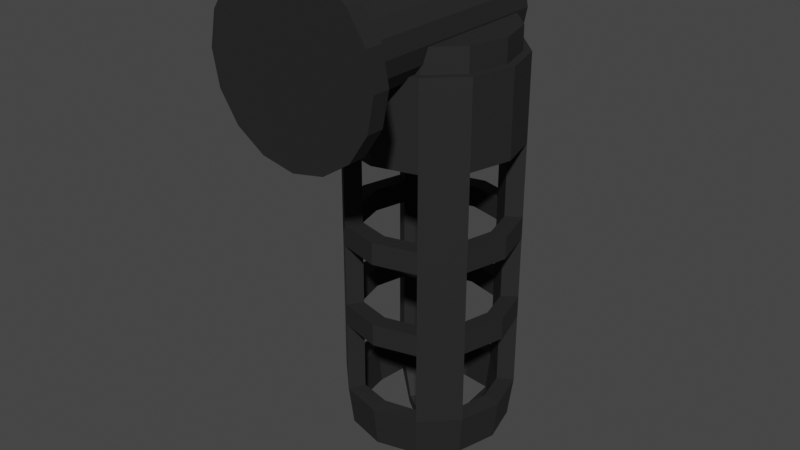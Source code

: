 # Source: GardenShedLightFixture.blend  (saved by Blender 2.92.15; exported with 4.5.12 LTS)
import bpy
from mathutils import Matrix  # noqa: F401  (used for matrix-valued properties, if any)

bpy.ops.wm.read_factory_settings(use_empty=True)
scene = bpy.context.scene
scene.name = 'Scene'

# ---- collections
col_collection = bpy.data.collections.new('Collection'); scene.collection.children.link(col_collection)

# ---- materials (node trees are filled in below, after node groups)
mat_material_001 = bpy.data.materials.new('Material.001')
mat_material_001.use_transparent_shadow = False

# ---- material node trees
mat_material_001.use_nodes = True; mat_material_001.node_tree.nodes.clear()
_N = mat_material_001.node_tree.nodes; _L = mat_material_001.node_tree.links
n0 = _N.new('ShaderNodeBsdfPrincipled'); n0.name = 'Principled BSDF'; n0.location = (10, 300)
n0.distribution = 'GGX'
n0.subsurface_method = 'BURLEY'
n0.inputs[0].default_value = (0.01204, 0.01204, 0.01204, 1.0)
n0.inputs[2].default_value = 0.7857
n0.inputs[3].default_value = 1.45
n0.inputs[27].default_value = (0.0, 0.0, 0.0, 1.0)
n0.inputs[28].default_value = 1.0
n1 = _N.new('ShaderNodeOutputMaterial'); n1.name = 'Material Output'; n1.location = (300, 300)
_L.new(n0.outputs[0], n1.inputs[0])
n1.is_active_output = True

# ---- world
world_world = bpy.data.worlds.new('World'); scene.world = world_world
world_world.use_nodes = True; world_world.node_tree.nodes.clear()
_N = world_world.node_tree.nodes; _L = world_world.node_tree.links
n0 = _N.new('ShaderNodeOutputWorld'); n0.name = 'World Output'; n0.location = (300, 300)
n1 = _N.new('ShaderNodeBackground'); n1.name = 'Background'; n1.location = (10, 300)
n1.inputs[0].default_value = (0.05088, 0.05088, 0.05088, 1.0)
_L.new(n1.outputs[0], n0.inputs[0])
n0.is_active_output = True
world_world.color = (0.05088, 0.05088, 0.05088)
world_world.use_sun_shadow = False
world_world.sun_shadow_jitter_overblur = 0.0

# ---- meshes
me_circle_001 = bpy.data.meshes.new('Circle.001')
me_circle_001.from_pydata([(3.91e-09, 0.02549, 0.0), (-0.009754, 0.02355, 0.0), (-0.01802, 0.01802, 0.0), (-0.02355, 0.009754, 0.0), (-0.02549, -2.558e-09, 0.0), (-0.02355, -0.009754, 0.0), (-0.01802, -0.01802, 0.0), (-0.009754, -0.02355, 0.0), (-2.709e-09, -0.02549, 0.0), (0.009754, -0.02355, 0.0), (0.01802, -0.01802, 0.0), (0.02355, -0.009754, 0.0), (0.02549, -1.638e-09, 0.0), (0.02355, 0.009754, 0.0), (0.01802, 0.01802, 0.0), (0.009754, 0.02355, 0.0), (0.0, 0.05, -0.01), (-0.01913, 0.04619, -0.01), (-0.03536, 0.03536, -0.01), (-0.04619, 0.01913, -0.01), (-0.05, -2.186e-09, -0.01), (-0.04619, -0.01913, -0.01), (-0.03536, -0.03536, -0.01), (-0.01913, -0.04619, -0.01), (-7.55e-09, -0.05, -0.01), (0.01913, -0.04619, -0.01), (0.03536, -0.03536, -0.01), (0.04619, -0.01913, -0.01), (0.05, 5.962e-10, -0.01), (0.04619, 0.01913, -0.01), (0.03536, 0.03536, -0.01), (0.01913, 0.04619, -0.01), (-0.01913, 0.04619, 0.0), (0.0, 0.05, 0.0), (-0.03536, 0.03536, 0.0), (-0.04619, 0.01913, 0.0), (-0.05, -2.186e-09, 0.0), (-0.04619, -0.01913, 0.0), (-0.03536, -0.03536, 0.0), (-0.01913, -0.04619, 0.0), (-7.55e-09, -0.05, 0.0), (0.01913, -0.04619, 0.0), (0.03536, -0.03536, 0.0), (0.04619, -0.01913, 0.0), (0.05, 5.962e-10, 0.0), (0.04619, 0.01913, 0.0), (0.03536, 0.03536, 0.0), (0.01913, 0.04619, 0.0), (-0.009754, 0.02355, 0.1402), (3.91e-09, 0.02549, 0.1402), (-0.01802, 0.01802, 0.1402), (-0.02355, 0.009754, 0.1402), (-0.02549, -2.558e-09, 0.1402), (-0.02355, -0.009754, 0.1402), (-0.01802, -0.01802, 0.1402), (-0.009754, -0.02355, 0.1402), (-2.709e-09, -0.02549, 0.1402), (0.009754, -0.02355, 0.1402), (0.01802, -0.01802, 0.1402), (0.02355, -0.009754, 0.1402), (0.02549, -1.638e-09, 0.1402), (0.02355, 0.009754, 0.1402), (0.01802, 0.01802, 0.1402), (0.009754, 0.02355, 0.1402), (0.02352, 0.2387, 0.1348), (-4.604e-11, 0.2387, 0.1411), (0.0, 0.2148, 0.1441), (5.72e-10, 0.01478, 0.1394), (0.025, 0.2148, 0.1374), (0.02268, 0.01478, 0.1334), (0.0433, 0.2148, 0.1191), (0.03929, 0.01478, 0.1168), (0.05, 0.2148, 0.09407), (0.04537, 0.01478, 0.09407), (0.0433, 0.2148, 0.06907), (0.03929, 0.01478, 0.07139), (0.025, 0.2148, 0.05077), (0.02268, 0.01478, 0.05478), (7.55e-09, 0.2148, 0.04407), (6.906e-09, 0.01478, 0.0487), (-0.025, 0.2148, 0.05077), (-0.02268, 0.01478, 0.05478), (-0.0433, 0.2148, 0.06907), (-0.03929, 0.01478, 0.07139), (-0.05, 0.2148, 0.09407), (-0.04537, 0.01478, 0.09407), (-0.0433, 0.2148, 0.1191), (-0.03929, 0.01478, 0.1168), (-0.025, 0.2148, 0.1374), (-0.02268, 0.01478, 0.1334), (0.04073, 0.2387, 0.1176), (0.04703, 0.2387, 0.09407), (0.04073, 0.2387, 0.07055), (0.02352, 0.2387, 0.05334), (7.056e-09, 0.2387, 0.04703), (-0.02352, 0.2387, 0.05334), (-0.04073, 0.2387, 0.07055), (-0.04703, 0.2387, 0.09407), (-0.04073, 0.2387, 0.1176), (-0.02352, 0.2387, 0.1348), (-0.01541, 0.2565, 0.1189), (-0.0263, 0.2565, 0.108), (-0.0263, 0.2565, 0.07823), (-0.01541, 0.2565, 0.06733), (0.01437, 0.2565, 0.06733), (0.02527, 0.2565, 0.07823), (0.02527, 0.2565, 0.108), (0.01437, 0.2565, 0.1189), (-0.004874, 0.2639, 0.1007), (-0.0005184, 0.2639, 0.1018), (-0.008062, 0.2639, 0.09747), (-0.00923, 0.2639, 0.09311), (-0.008062, 0.2639, 0.08876), (-0.004874, 0.2639, 0.08557), (-0.0005184, 0.2639, 0.0844), (0.003837, 0.2639, 0.08557), (0.007026, 0.2639, 0.08876), (0.008193, 0.2639, 0.09311), (0.007026, 0.2639, 0.09747), (0.003837, 0.2639, 0.1007), (0.025, 0.01478, 0.1374), (0.0, 0.01478, 0.1441), (0.0433, 0.01478, 0.1191), (0.05, 0.01478, 0.09407), (0.0433, 0.01478, 0.06907), (0.025, 0.01478, 0.05077), (7.55e-09, 0.01478, 0.04407), (-0.025, 0.01478, 0.05077), (-0.0433, 0.01478, 0.06907), (-0.05, 0.01478, 0.09407), (-0.0433, 0.01478, 0.1191), (-0.025, 0.01478, 0.1374), (0.01997, 0.0009848, 0.1287), (1.493e-09, 0.0009848, 0.134), (0.03459, 0.0009848, 0.114), (0.03994, 0.0009848, 0.09407), (0.03459, 0.0009848, 0.0741), (0.01997, 0.0009848, 0.05948), (5.985e-09, 0.0009848, 0.05413), (-0.01997, 0.0009848, 0.05948), (-0.03459, 0.0009848, 0.0741), (-0.03994, 0.0009848, 0.09407), (-0.03459, 0.0009848, 0.114), (-0.01997, 0.0009848, 0.1287), (0.02268, 0.0009848, 0.1334), (5.72e-10, 0.0009848, 0.1394), (0.03929, 0.0009848, 0.1168), (0.04537, 0.0009848, 0.09407), (0.03929, 0.0009848, 0.07139), (0.02268, 0.0009848, 0.05478), (6.906e-09, 0.0009848, 0.0487), (-0.02268, 0.0009848, 0.05478), (-0.03929, 0.0009848, 0.07139), (-0.04537, 0.0009848, 0.09407), (-0.03929, 0.0009848, 0.1168), (-0.02268, 0.0009848, 0.1334), (0.0, 0.06478, 0.1441), (0.025, 0.06478, 0.1374), (0.0433, 0.06478, 0.1191), (0.05, 0.06478, 0.09407), (0.0433, 0.06478, 0.06907), (0.025, 0.06478, 0.05077), (7.55e-09, 0.06478, 0.04407), (-0.025, 0.06478, 0.05077), (-0.0433, 0.06478, 0.06907), (-0.05, 0.06478, 0.09407), (-0.0433, 0.06478, 0.1191), (-0.025, 0.06478, 0.1374), (0.0, 0.1583, 0.1441), (0.0, 0.1713, 0.1441), (0.0, 0.1083, 0.1441), (0.0, 0.1213, 0.1441), (0.025, 0.1213, 0.1374), (0.025, 0.1083, 0.1374), (0.025, 0.1713, 0.1374), (0.025, 0.1583, 0.1374), (0.0433, 0.1213, 0.1191), (0.0433, 0.1083, 0.1191), (0.0433, 0.1713, 0.1191), (0.0433, 0.1583, 0.1191), (0.05, 0.1213, 0.09407), (0.05, 0.1083, 0.09407), (0.05, 0.1713, 0.09407), (0.05, 0.1583, 0.09407), (0.0433, 0.1213, 0.06907), (0.0433, 0.1083, 0.06907), (0.0433, 0.1713, 0.06907), (0.0433, 0.1583, 0.06907), (0.025, 0.1213, 0.05077), (0.025, 0.1083, 0.05077), (0.025, 0.1713, 0.05077), (0.025, 0.1583, 0.05077), (7.55e-09, 0.1213, 0.04407), (7.55e-09, 0.1083, 0.04407), (7.55e-09, 0.1713, 0.04407), (7.55e-09, 0.1583, 0.04407), (-0.025, 0.1213, 0.05077), (-0.025, 0.1083, 0.05077), (-0.025, 0.1713, 0.05077), (-0.025, 0.1583, 0.05077), (-0.0433, 0.1213, 0.06907), (-0.0433, 0.1083, 0.06907), (-0.0433, 0.1713, 0.06907), (-0.0433, 0.1583, 0.06907), (-0.05, 0.1213, 0.09407), (-0.05, 0.1083, 0.09407), (-0.05, 0.1713, 0.09407), (-0.05, 0.1583, 0.09407), (-0.0433, 0.1213, 0.1191), (-0.0433, 0.1083, 0.1191), (-0.0433, 0.1713, 0.1191), (-0.0433, 0.1583, 0.1191), (-0.025, 0.1213, 0.1374), (-0.025, 0.1083, 0.1374), (-0.025, 0.1713, 0.1374), (-0.025, 0.1583, 0.1374), (3.91e-09, 0.01892, -0.007537), (-0.00724, 0.01748, -0.007537), (-0.01338, 0.01338, -0.007537), (-0.01748, 0.00724, -0.007537), (-0.01892, -2.558e-09, -0.007537), (-0.01748, -0.00724, -0.007537), (-0.01338, -0.01338, -0.007537), (-0.00724, -0.01748, -0.007537), (-2.709e-09, -0.01892, -0.007537), (0.00724, -0.01748, -0.007537), (0.01338, -0.01338, -0.007537), (0.01748, -0.00724, -0.007537), (0.01892, -1.638e-09, -0.007537), (0.01748, 0.00724, -0.007537), (0.01338, 0.01338, -0.007537), (0.00724, 0.01748, -0.007537), (0.0, 0.04254, -0.003343), (-0.01628, 0.0393, -0.003343), (-0.03008, 0.03008, -0.003343), (-0.0393, 0.01628, -0.003343), (-0.04254, -2.186e-09, -0.003343), (-0.0393, -0.01628, -0.003343), (-0.03008, -0.03008, -0.003343), (-0.01628, -0.0393, -0.003343), (-7.55e-09, -0.04254, -0.003343), (0.01628, -0.0393, -0.003343), (0.03008, -0.03008, -0.003343), (0.0393, -0.01628, -0.003343), (0.04254, 5.962e-10, -0.003343), (0.0393, 0.01628, -0.003343), (0.03008, 0.03008, -0.003343), (0.01628, 0.0393, -0.003343), (-0.01628, 0.0393, -0.006657), (0.0, 0.04254, -0.006657), (-0.03008, 0.03008, -0.006657), (-0.0393, 0.01628, -0.006657), (-0.04254, -2.186e-09, -0.006657), (-0.0393, -0.01628, -0.006657), (-0.03008, -0.03008, -0.006657), (-0.01628, -0.0393, -0.006657), (-7.55e-09, -0.04254, -0.006657), (0.01628, -0.0393, -0.006657), (0.03008, -0.03008, -0.006657), (0.0393, -0.01628, -0.006657), (0.04254, 5.962e-10, -0.006657), (0.0393, 0.01628, -0.006657), (0.03008, 0.03008, -0.006657), (0.01628, 0.0393, -0.006657), (-0.006899, 0.01666, 0.1335), (3.91e-09, 0.01803, 0.1335), (-0.01275, 0.01275, 0.1335), (-0.01666, 0.006899, 0.1335), (-0.01803, -2.558e-09, 0.1335), (-0.01666, -0.006899, 0.1335), (-0.01275, -0.01275, 0.1335), (-0.006899, -0.01666, 0.1335), (-2.709e-09, -0.01803, 0.1335), (0.006899, -0.01666, 0.1335), (0.01275, -0.01275, 0.1335), (0.01666, -0.006899, 0.1335), (0.01803, -1.638e-09, 0.1335), (0.01666, 0.006899, 0.1335), (0.01275, 0.01275, 0.1335), (0.006899, 0.01666, 0.1335), (0.01827, 0.2355, 0.1269), (-4.604e-11, 0.2375, 0.1312), (0.0, 0.2136, 0.1341), (5.72e-10, 0.02249, 0.1331), (0.01926, 0.214, 0.1292), (0.01949, 0.02249, 0.1278), (0.03516, 0.214, 0.1133), (0.03377, 0.02249, 0.1136), (0.04008, 0.2136, 0.09407), (0.03899, 0.02249, 0.09407), (0.03516, 0.214, 0.07481), (0.03377, 0.02249, 0.07457), (0.01926, 0.214, 0.05891), (0.01949, 0.02249, 0.0603), (7.55e-09, 0.2136, 0.05399), (6.906e-09, 0.02249, 0.05508), (-0.01926, 0.214, 0.05891), (-0.01949, 0.02249, 0.0603), (-0.03516, 0.214, 0.07481), (-0.03377, 0.02249, 0.07457), (-0.04008, 0.2136, 0.09407), (-0.03899, 0.02249, 0.09407), (-0.03516, 0.214, 0.1133), (-0.03377, 0.02249, 0.1136), (-0.01926, 0.214, 0.1292), (-0.01949, 0.02249, 0.1278), (0.03285, 0.2355, 0.1123), (0.03711, 0.2375, 0.09407), (0.0328, 0.2357, 0.07583), (0.01823, 0.2356, 0.06123), (7.056e-09, 0.2375, 0.05696), (-0.01822, 0.2357, 0.06125), (-0.0328, 0.2357, 0.07585), (-0.03711, 0.2375, 0.09407), (-0.03285, 0.2355, 0.1123), (-0.01826, 0.2356, 0.1269), (-0.01134, 0.2483, 0.1148), (-0.02226, 0.2483, 0.104), (-0.0221, 0.2484, 0.08242), (-0.01122, 0.2484, 0.07152), (0.01027, 0.2483, 0.07143), (0.02113, 0.2484, 0.08236), (0.02129, 0.2482, 0.104), (0.01038, 0.2482, 0.1149), (-0.00387, 0.254, 0.09965), (-0.0005184, 0.2539, 0.1018), (-0.007059, 0.254, 0.09646), (-0.00923, 0.2539, 0.09311), (-0.007059, 0.254, 0.08976), (-0.00387, 0.254, 0.08657), (-0.0005184, 0.2539, 0.0844), (0.002833, 0.254, 0.08657), (0.006022, 0.254, 0.08976), (0.008193, 0.2539, 0.09311), (0.006022, 0.254, 0.09646), (0.002833, 0.254, 0.09965), (0.02121, 0.02132, 0.1308), (0.0, 0.02132, 0.1365), (0.03674, 0.02132, 0.1153), (0.04243, 0.02132, 0.09407), (0.03674, 0.02132, 0.07285), (0.02121, 0.02132, 0.05732), (7.55e-09, 0.02132, 0.05164), (-0.02121, 0.02132, 0.05732), (-0.03674, 0.02132, 0.07285), (-0.04243, 0.02132, 0.09407), (-0.03674, 0.02132, 0.1153), (-0.02121, 0.02132, 0.1308), (0.01997, 0.01098, 0.1287), (1.493e-09, 0.01098, 0.134), (0.03459, 0.01098, 0.114), (0.03994, 0.01098, 0.09407), (0.03459, 0.01098, 0.0741), (0.01997, 0.01098, 0.05948), (5.985e-09, 0.01098, 0.05413), (-0.01997, 0.01098, 0.05948), (-0.03459, 0.01098, 0.0741), (-0.03994, 0.01098, 0.09407), (-0.03459, 0.01098, 0.114), (-0.01997, 0.01098, 0.1287), (0.0189, 0.007517, 0.1268), (5.72e-10, 0.007517, 0.1319), (0.03273, 0.007517, 0.113), (0.03779, 0.007517, 0.09407), (0.03273, 0.007517, 0.07517), (0.0189, 0.007517, 0.06134), (6.906e-09, 0.007517, 0.05627), (-0.0189, 0.007517, 0.06134), (-0.03273, 0.007517, 0.07517), (-0.03779, 0.007517, 0.09407), (-0.03273, 0.007517, 0.113), (-0.0189, 0.007517, 0.1268), (0.0, 0.06478, 0.1341), (0.01925, 0.06478, 0.1292), (0.03512, 0.06478, 0.1133), (0.04, 0.06478, 0.09407), (0.03512, 0.06478, 0.07482), (0.01925, 0.06478, 0.05895), (7.55e-09, 0.06478, 0.05407), (-0.01925, 0.06478, 0.05895), (-0.03512, 0.06478, 0.07482), (-0.04, 0.06478, 0.09407), (-0.03512, 0.06478, 0.1133), (-0.01925, 0.06478, 0.1292), (0.0, 0.1583, 0.1341), (0.0, 0.1713, 0.1341), (0.0, 0.1083, 0.1341), (0.0, 0.1213, 0.1341), (0.01925, 0.1213, 0.1292), (0.01925, 0.1083, 0.1292), (0.01925, 0.1713, 0.1292), (0.01925, 0.1583, 0.1292), (0.03512, 0.1213, 0.1133), (0.03512, 0.1083, 0.1133), (0.03512, 0.1713, 0.1133), (0.03512, 0.1583, 0.1133), (0.04, 0.1213, 0.09407), (0.04, 0.1083, 0.09407), (0.04, 0.1713, 0.09407), (0.04, 0.1583, 0.09407), (0.03512, 0.1213, 0.07482), (0.03512, 0.1083, 0.07482), (0.03512, 0.1713, 0.07482), (0.03512, 0.1583, 0.07482), (0.01925, 0.1213, 0.05895), (0.01925, 0.1083, 0.05895), (0.01925, 0.1713, 0.05895), (0.01925, 0.1583, 0.05895), (7.55e-09, 0.1213, 0.05407), (7.55e-09, 0.1083, 0.05407), (7.55e-09, 0.1713, 0.05407), (7.55e-09, 0.1583, 0.05407), (-0.01925, 0.1213, 0.05895), (-0.01925, 0.1083, 0.05895), (-0.01925, 0.1713, 0.05895), (-0.01925, 0.1583, 0.05895), (-0.03512, 0.1213, 0.07482), (-0.03512, 0.1083, 0.07482), (-0.03512, 0.1713, 0.07482), (-0.03512, 0.1583, 0.07482), (-0.04, 0.1213, 0.09407), (-0.04, 0.1083, 0.09407), (-0.04, 0.1713, 0.09407), (-0.04, 0.1583, 0.09407), (-0.03512, 0.1213, 0.1133), (-0.03512, 0.1083, 0.1133), (-0.03512, 0.1713, 0.1133), (-0.03512, 0.1583, 0.1133), (-0.01925, 0.1213, 0.1292), (-0.01925, 0.1083, 0.1292), (-0.01925, 0.1713, 0.1292), (-0.01925, 0.1583, 0.1292)], [], [(4, 5, 53, 52), (16, 31, 30, 29, 28, 27, 26, 25, 24, 23, 22, 21, 20, 19, 18, 17), (32, 33, 16, 17), (34, 32, 17, 18), (35, 34, 18, 19), (36, 35, 19, 20), (37, 36, 20, 21), (38, 37, 21, 22), (39, 38, 22, 23), (40, 39, 23, 24), (41, 40, 24, 25), (42, 41, 25, 26), (43, 42, 26, 27), (44, 43, 27, 28), (45, 44, 28, 29), (46, 45, 29, 30), (47, 46, 30, 31), (33, 47, 31, 16), (1, 0, 33, 32), (2, 1, 32, 34), (3, 2, 34, 35), (4, 3, 35, 36), (5, 4, 36, 37), (6, 5, 37, 38), (7, 6, 38, 39), (8, 7, 39, 40), (9, 8, 40, 41), (10, 9, 41, 42), (11, 10, 42, 43), (12, 11, 43, 44), (13, 12, 44, 45), (14, 13, 45, 46), (15, 14, 46, 47), (0, 15, 47, 33), (49, 48, 50, 51, 52, 53, 54, 55, 56, 57, 58, 59, 60, 61, 62, 63), (12, 13, 61, 60), (5, 6, 54, 53), (13, 14, 62, 61), (6, 7, 55, 54), (14, 15, 63, 62), (7, 8, 56, 55), (0, 1, 48, 49), (15, 0, 49, 63), (8, 9, 57, 56), (1, 2, 50, 48), (9, 10, 58, 57), (2, 3, 51, 50), (10, 11, 59, 58), (3, 4, 52, 51), (11, 12, 60, 59), (92, 93, 104, 105), (80, 82, 96, 95), (156, 121, 120, 157), (84, 86, 98, 97), (157, 120, 122, 158), (98, 99, 100, 101), (70, 72, 91, 90), (158, 122, 123, 159), (74, 76, 93, 92), (159, 123, 124, 160), (88, 66, 65, 99), (160, 124, 125, 161), (95, 96, 102, 103), (78, 80, 95, 94), (161, 125, 126, 162), (82, 84, 97, 96), (162, 126, 127, 163), (86, 88, 99, 98), (163, 127, 128, 164), (68, 70, 90, 64), (164, 128, 129, 165), (107, 106, 118, 119), (72, 74, 92, 91), (165, 129, 130, 166), (75, 73, 147, 148), (64, 90, 106, 107), (166, 130, 131, 167), (76, 78, 94, 93), (167, 131, 121, 156), (66, 68, 64, 65), (109, 119, 118, 117, 116, 115, 114, 113, 112, 111, 110, 108), (105, 104, 115, 116), (103, 102, 112, 113), (101, 100, 108, 110), (67, 69, 120, 121), (69, 71, 122, 120), (71, 73, 123, 122), (73, 75, 124, 123), (75, 77, 125, 124), (77, 79, 126, 125), (79, 81, 127, 126), (81, 83, 128, 127), (83, 85, 129, 128), (85, 87, 130, 129), (87, 89, 131, 130), (89, 67, 121, 131), (132, 133, 143, 142, 141, 140, 139, 138, 137, 136, 135, 134), (89, 87, 154, 155), (69, 67, 145, 144), (83, 81, 151, 152), (77, 75, 148, 149), (67, 89, 155, 145), (71, 69, 144, 146), (85, 83, 152, 153), (79, 77, 149, 150), (73, 71, 146, 147), (87, 85, 153, 154), (81, 79, 150, 151), (133, 132, 144, 145), (132, 134, 146, 144), (134, 135, 147, 146), (135, 136, 148, 147), (136, 137, 149, 148), (137, 138, 150, 149), (138, 139, 151, 150), (139, 140, 152, 151), (140, 141, 153, 152), (141, 142, 154, 153), (142, 143, 155, 154), (143, 133, 145, 155), (173, 157, 158, 177), (86, 210, 214, 88), (211, 208, 212, 215), (209, 166, 167, 213), (80, 198, 202, 82), (199, 196, 200, 203), (197, 163, 164, 201), (74, 186, 190, 76), (187, 184, 188, 191), (185, 160, 161, 189), (68, 174, 178, 70), (175, 172, 176, 179), (215, 168, 169, 214), (213, 170, 171, 212), (211, 215, 214, 210), (209, 213, 212, 208), (207, 211, 210, 206), (205, 209, 208, 204), (203, 207, 206, 202), (201, 205, 204, 200), (199, 203, 202, 198), (197, 201, 200, 196), (195, 199, 198, 194), (193, 197, 196, 192), (191, 195, 194, 190), (189, 193, 192, 188), (187, 191, 190, 186), (185, 189, 188, 184), (183, 187, 186, 182), (181, 185, 184, 180), (179, 183, 182, 178), (177, 181, 180, 176), (175, 179, 178, 174), (173, 177, 176, 172), (168, 175, 174, 169), (170, 173, 172, 171), (220, 268, 269, 221), (232, 233, 234, 235, 236, 237, 238, 239, 240, 241, 242, 243, 244, 245, 246, 247), (248, 233, 232, 249), (250, 234, 233, 248), (251, 235, 234, 250), (252, 236, 235, 251), (253, 237, 236, 252), (254, 238, 237, 253), (255, 239, 238, 254), (256, 240, 239, 255), (257, 241, 240, 256), (258, 242, 241, 257), (259, 243, 242, 258), (260, 244, 243, 259), (261, 245, 244, 260), (262, 246, 245, 261), (263, 247, 246, 262), (249, 232, 247, 263), (217, 248, 249, 216), (218, 250, 248, 217), (219, 251, 250, 218), (220, 252, 251, 219), (221, 253, 252, 220), (222, 254, 253, 221), (223, 255, 254, 222), (224, 256, 255, 223), (225, 257, 256, 224), (226, 258, 257, 225), (227, 259, 258, 226), (228, 260, 259, 227), (229, 261, 260, 228), (230, 262, 261, 229), (231, 263, 262, 230), (216, 249, 263, 231), (265, 279, 278, 277, 276, 275, 274, 273, 272, 271, 270, 269, 268, 267, 266, 264), (228, 276, 277, 229), (221, 269, 270, 222), (229, 277, 278, 230), (222, 270, 271, 223), (230, 278, 279, 231), (223, 271, 272, 224), (216, 265, 264, 217), (231, 279, 265, 216), (224, 272, 273, 225), (217, 264, 266, 218), (225, 273, 274, 226), (218, 266, 267, 219), (226, 274, 275, 227), (219, 267, 268, 220), (227, 275, 276, 228), (308, 321, 320, 309), (296, 311, 312, 298), (372, 373, 336, 337), (300, 313, 314, 302), (373, 374, 338, 336), (314, 317, 316, 315), (286, 306, 307, 288), (374, 375, 339, 338), (290, 308, 309, 292), (375, 376, 340, 339), (304, 315, 281, 282), (376, 377, 341, 340), (311, 319, 318, 312), (294, 310, 311, 296), (377, 378, 342, 341), (298, 312, 313, 300), (378, 379, 343, 342), (302, 314, 315, 304), (379, 380, 344, 343), (284, 280, 306, 286), (380, 381, 345, 344), (323, 335, 334, 322), (288, 307, 308, 290), (381, 382, 346, 345), (291, 364, 363, 289), (280, 323, 322, 306), (382, 383, 347, 346), (292, 309, 310, 294), (383, 372, 337, 347), (282, 281, 280, 284), (325, 324, 326, 327, 328, 329, 330, 331, 332, 333, 334, 335), (321, 332, 331, 320), (319, 329, 328, 318), (317, 326, 324, 316), (283, 337, 336, 285), (285, 336, 338, 287), (287, 338, 339, 289), (289, 339, 340, 291), (291, 340, 341, 293), (293, 341, 342, 295), (295, 342, 343, 297), (297, 343, 344, 299), (299, 344, 345, 301), (301, 345, 346, 303), (303, 346, 347, 305), (305, 347, 337, 283), (348, 350, 351, 352, 353, 354, 355, 356, 357, 358, 359, 349), (305, 371, 370, 303), (285, 360, 361, 283), (299, 368, 367, 297), (293, 365, 364, 291), (283, 361, 371, 305), (287, 362, 360, 285), (301, 369, 368, 299), (295, 366, 365, 293), (289, 363, 362, 287), (303, 370, 369, 301), (297, 367, 366, 295), (349, 361, 360, 348), (348, 360, 362, 350), (350, 362, 363, 351), (351, 363, 364, 352), (352, 364, 365, 353), (353, 365, 366, 354), (354, 366, 367, 355), (355, 367, 368, 356), (356, 368, 369, 357), (357, 369, 370, 358), (358, 370, 371, 359), (359, 371, 361, 349), (389, 393, 374, 373), (302, 304, 430, 426), (427, 431, 428, 424), (425, 429, 383, 382), (296, 298, 418, 414), (415, 419, 416, 412), (413, 417, 380, 379), (290, 292, 406, 402), (403, 407, 404, 400), (401, 405, 377, 376), (284, 286, 394, 390), (391, 395, 392, 388), (431, 430, 385, 384), (429, 428, 387, 386), (427, 426, 430, 431), (425, 424, 428, 429), (423, 422, 426, 427), (421, 420, 424, 425), (419, 418, 422, 423), (417, 416, 420, 421), (415, 414, 418, 419), (413, 412, 416, 417), (411, 410, 414, 415), (409, 408, 412, 413), (407, 406, 410, 411), (405, 404, 408, 409), (403, 402, 406, 407), (401, 400, 404, 405), (399, 398, 402, 403), (397, 396, 400, 401), (395, 394, 398, 399), (393, 392, 396, 397), (391, 390, 394, 395), (389, 388, 392, 393), (384, 385, 390, 391), (386, 387, 388, 389), (68, 66, 282, 284), (99, 65, 281, 315), (97, 98, 314, 313), (72, 70, 286, 288), (96, 97, 313, 312), (74, 72, 288, 290), (94, 95, 311, 310), (78, 76, 292, 294), (93, 94, 310, 309), (80, 78, 294, 296), (91, 92, 308, 307), (84, 82, 298, 300), (90, 91, 307, 306), (86, 84, 300, 302), (65, 64, 280, 281), (66, 88, 304, 282), (106, 90, 306, 322), (64, 107, 323, 280), (92, 105, 321, 308), (104, 93, 309, 320), (100, 99, 315, 316), (102, 96, 312, 318), (95, 103, 319, 311), (98, 101, 317, 314), (109, 108, 324, 325), (110, 111, 327, 326), (111, 112, 328, 327), (113, 114, 330, 329), (114, 115, 331, 330), (116, 117, 333, 332), (117, 118, 334, 333), (119, 109, 325, 335), (118, 106, 322, 334), (107, 119, 335, 323), (108, 100, 316, 324), (115, 104, 320, 331), (105, 116, 332, 321), (112, 102, 318, 328), (103, 113, 329, 319), (101, 110, 326, 317), (167, 156, 372, 383), (165, 166, 382, 381), (164, 165, 381, 380), (162, 163, 379, 378), (161, 162, 378, 377), (159, 160, 376, 375), (158, 159, 375, 374), (156, 157, 373, 372), (168, 215, 431, 384), (214, 169, 385, 430), (170, 213, 429, 386), (212, 171, 387, 428), (211, 207, 423, 427), (206, 210, 426, 422), (209, 205, 421, 425), (204, 208, 424, 420), (207, 203, 419, 423), (202, 206, 422, 418), (205, 201, 417, 421), (200, 204, 420, 416), (199, 195, 411, 415), (194, 198, 414, 410), (197, 193, 409, 413), (192, 196, 412, 408), (195, 191, 407, 411), (190, 194, 410, 406), (193, 189, 405, 409), (188, 192, 408, 404), (187, 183, 399, 403), (182, 186, 402, 398), (185, 181, 397, 401), (180, 184, 400, 396), (183, 179, 395, 399), (178, 182, 398, 394), (181, 177, 393, 397), (176, 180, 396, 392), (175, 168, 384, 391), (169, 174, 390, 385), (173, 170, 386, 389), (171, 172, 388, 387), (174, 68, 284, 390), (88, 214, 430, 304), (172, 175, 391, 388), (215, 212, 428, 431), (157, 173, 389, 373), (213, 167, 383, 429), (177, 158, 374, 393), (179, 176, 392, 395), (70, 178, 394, 286), (160, 185, 401, 376), (184, 187, 403, 400), (186, 74, 290, 402), (189, 161, 377, 405), (191, 188, 404, 407), (76, 190, 406, 292), (163, 197, 413, 379), (196, 199, 415, 412), (198, 80, 296, 414), (201, 164, 380, 417), (203, 200, 416, 419), (82, 202, 418, 298), (166, 209, 425, 382), (208, 211, 427, 424), (210, 86, 302, 426)])
_uv = me_circle_001.uv_layers.new(name='UVMap')
_uv.uv.foreach_set('vector', [0.2451, 0.5, 0.2645, 0.4025, 0.2645, 0.4025, 0.2451, 0.5, 0.5, 1.0, 0.6913, 0.9619, 0.8536, 0.8536, 0.9619, 0.6913, 1.0, 0.5, 0.9619, 0.3087, 0.8536, 0.1464, 0.6913, 0.03806, 0.5, 0.0, 0.3087, 0.03806, 0.1464, 0.1464, 0.03806, 0.3087, 0.0, 0.5, 0.03806, 0.6913, 0.1464, 0.8536, 0.3087, 0.9619, 0.3087, 0.9619, 0.5, 1.0, 0.5, 1.0, 0.3087, 0.9619, 0.1464, 0.8536, 0.3087, 0.9619, 0.3087, 0.9619, 0.1464, 0.8536, 0.03806, 0.6913, 0.1464, 0.8536, 0.1464, 0.8536, 0.03806, 0.6913, 0.0, 0.5, 0.03806, 0.6913, 0.03806, 0.6913, 0.0, 0.5, 0.03806, 0.3087, 0.0, 0.5, 0.0, 0.5, 0.03806, 0.3087, 0.1464, 0.1464, 0.03806, 0.3087, 0.03806, 0.3087, 0.1464, 0.1464, 0.3087, 0.03806, 0.1464, 0.1464, 0.1464, 0.1464, 0.3087, 0.03806, 0.5, 0.0, 0.3087, 0.03806, 0.3087, 0.03806, 0.5, 0.0, 0.6913, 0.03806, 0.5, 0.0, 0.5, 0.0, 0.6913, 0.03806, 0.8536, 0.1464, 0.6913, 0.03806, 0.6913, 0.03806, 0.8536, 0.1464, 0.9619, 0.3087, 0.8536, 0.1464, 0.8536, 0.1464, 0.9619, 0.3087, 1.0, 0.5, 0.9619, 0.3087, 0.9619, 0.3087, 1.0, 0.5, 0.9619, 0.6913, 1.0, 0.5, 1.0, 0.5, 0.9619, 0.6913, 0.8536, 0.8536, 0.9619, 0.6913, 0.9619, 0.6913, 0.8536, 0.8536, 0.6913, 0.9619, 0.8536, 0.8536, 0.8536, 0.8536, 0.6913, 0.9619, 0.5, 1.0, 0.6913, 0.9619, 0.6913, 0.9619, 0.5, 1.0, 0.4025, 0.7355, 0.5, 0.7549, 0.5, 1.0, 0.3087, 0.9619, 0.3198, 0.6802, 0.4025, 0.7355, 0.3087, 0.9619, 0.1464, 0.8536, 0.2645, 0.5975, 0.3198, 0.6802, 0.1464, 0.8536, 0.03806, 0.6913, 0.2451, 0.5, 0.2645, 0.5975, 0.03806, 0.6913, 0.0, 0.5, 0.2645, 0.4025, 0.2451, 0.5, 0.0, 0.5, 0.03806, 0.3087, 0.3198, 0.3198, 0.2645, 0.4025, 0.03806, 0.3087, 0.1464, 0.1464, 0.4025, 0.2645, 0.3198, 0.3198, 0.1464, 0.1464, 0.3087, 0.03806, 0.5, 0.2451, 0.4025, 0.2645, 0.3087, 0.03806, 0.5, 0.0, 0.5975, 0.2645, 0.5, 0.2451, 0.5, 0.0, 0.6913, 0.03806, 0.6802, 0.3198, 0.5975, 0.2645, 0.6913, 0.03806, 0.8536, 0.1464, 0.7355, 0.4025, 0.6802, 0.3198, 0.8536, 0.1464, 0.9619, 0.3087, 0.7549, 0.5, 0.7355, 0.4025, 0.9619, 0.3087, 1.0, 0.5, 0.7355, 0.5975, 0.7549, 0.5, 1.0, 0.5, 0.9619, 0.6913, 0.6802, 0.6802, 0.7355, 0.5975, 0.9619, 0.6913, 0.8536, 0.8536, 0.5975, 0.7355, 0.6802, 0.6802, 0.8536, 0.8536, 0.6913, 0.9619, 0.5, 0.7549, 0.5975, 0.7355, 0.6913, 0.9619, 0.5, 1.0, 0.5, 0.7549, 0.4025, 0.7355, 0.3198, 0.6802, 0.2645, 0.5975, 0.2451, 0.5, 0.2645, 0.4025, 0.3198, 0.3198, 0.4025, 0.2645, 0.5, 0.2451, 0.5975, 0.2645, 0.6802, 0.3198, 0.7355, 0.4025, 0.7549, 0.5, 0.7355, 0.5975, 0.6802, 0.6802, 0.5975, 0.7355, 0.7549, 0.5, 0.7355, 0.5975, 0.7355, 0.5975, 0.7549, 0.5, 0.2645, 0.4025, 0.3198, 0.3198, 0.3198, 0.3198, 0.2645, 0.4025, 0.7355, 0.5975, 0.6802, 0.6802, 0.6802, 0.6802, 0.7355, 0.5975, 0.3198, 0.3198, 0.4025, 0.2645, 0.4025, 0.2645, 0.3198, 0.3198, 0.6802, 0.6802, 0.5975, 0.7355, 0.5975, 0.7355, 0.6802, 0.6802, 0.4025, 0.2645, 0.5, 0.2451, 0.5, 0.2451, 0.4025, 0.2645, 0.5, 0.7549, 0.4025, 0.7355, 0.4025, 0.7355, 0.5, 0.7549, 0.5975, 0.7355, 0.5, 0.7549, 0.5, 0.7549, 0.5975, 0.7355, 0.5, 0.2451, 0.5975, 0.2645, 0.5975, 0.2645, 0.5, 0.2451, 0.4025, 0.7355, 0.3198, 0.6802, 0.3198, 0.6802, 0.4025, 0.7355, 0.5975, 0.2645, 0.6802, 0.3198, 0.6802, 0.3198, 0.5975, 0.2645, 0.3198, 0.6802, 0.2645, 0.5975, 0.2645, 0.5975, 0.3198, 0.6802, 0.6802, 0.3198, 0.7355, 0.4025, 0.7355, 0.4025, 0.6802, 0.3198, 0.2645, 0.5975, 0.2451, 0.5, 0.2451, 0.5, 0.2645, 0.5975, 0.7355, 0.4025, 0.7549, 0.5, 0.7549, 0.5, 0.7355, 0.4025, 0.6667, 0.5, 0.5833, 0.5, 0.5833, 0.5, 0.6667, 0.5, 0.4167, 0.5, 0.3333, 0.5, 0.3333, 0.5, 0.4167, 0.5, 1.0, 0.875, 1.0, 1.0, 0.9167, 1.0, 0.9167, 0.875, 0.25, 0.5, 0.1667, 0.5, 0.1667, 0.5, 0.25, 0.5, 0.9167, 0.875, 0.9167, 1.0, 0.8333, 1.0, 0.8333, 0.875, 0.1667, 0.5, 0.08333, 0.5, 0.08333, 0.5, 0.1667, 0.5, 0.8333, 0.5, 0.75, 0.5, 0.75, 0.5, 0.8333, 0.5, 0.8333, 0.875, 0.8333, 1.0, 0.75, 1.0, 0.75, 0.875, 0.6667, 0.5, 0.5833, 0.5, 0.5833, 0.5, 0.6667, 0.5, 0.75, 0.875, 0.75, 1.0, 0.6667, 1.0, 0.6667, 0.875, 0.08333, 0.5, 7.451e-08, 0.5, 7.451e-08, 0.5, 0.08333, 0.5, 0.6667, 0.875, 0.6667, 1.0, 0.5833, 1.0, 0.5833, 0.875, 0.4167, 0.5, 0.3333, 0.5, 0.3333, 0.5, 0.4167, 0.5, 0.5, 0.5, 0.4167, 0.5, 0.4167, 0.5, 0.5, 0.5, 0.5833, 0.875, 0.5833, 1.0, 0.5, 1.0, 0.5, 0.875, 0.3333, 0.5, 0.25, 0.5, 0.25, 0.5, 0.3333, 0.5, 0.5, 0.875, 0.5, 1.0, 0.4167, 1.0, 0.4167, 0.875, 0.1667, 0.5, 0.08333, 0.5, 0.08333, 0.5, 0.1667, 0.5, 0.4167, 0.875, 0.4167, 1.0, 0.3333, 1.0, 0.3333, 0.875, 0.9167, 0.5, 0.8333, 0.5, 0.8333, 0.5, 0.9167, 0.5, 0.3333, 0.875, 0.3333, 1.0, 0.25, 1.0, 0.25, 0.875, 0.9167, 0.5, 0.8333, 0.5, 0.8333, 0.5, 0.9167, 0.5, 0.75, 0.5, 0.6667, 0.5, 0.6667, 0.5, 0.75, 0.5, 0.25, 0.875, 0.25, 1.0, 0.1667, 1.0, 0.1667, 0.875, 0.4386, 0.1411, 0.4678, 0.25, 0.4678, 0.25, 0.4386, 0.1411, 0.9167, 0.5, 0.8333, 0.5, 0.8333, 0.5, 0.9167, 0.5, 0.1667, 0.875, 0.1667, 1.0, 0.08333, 1.0, 0.08333, 0.875, 0.5833, 0.5, 0.5, 0.5, 0.5, 0.5, 0.5833, 0.5, 0.08333, 0.875, 0.08333, 1.0, 7.451e-08, 1.0, 7.451e-08, 0.875, 1.0, 0.5, 0.9167, 0.5, 0.9167, 0.5, 1.0, 0.5, 0.75, 0.49, 0.87, 0.4578, 0.9578, 0.37, 0.99, 0.25, 0.9578, 0.13, 0.87, 0.04215, 0.75, 0.01, 0.63, 0.04215, 0.5422, 0.13, 0.51, 0.25, 0.5422, 0.37, 0.63, 0.4578, 0.6667, 0.5, 0.5833, 0.5, 0.5833, 0.5, 0.6667, 0.5, 0.4167, 0.5, 0.3333, 0.5, 0.3333, 0.5, 0.4167, 0.5, 0.1667, 0.5, 0.08333, 0.5, 0.08333, 0.5, 0.1667, 0.5, 0.25, 0.4678, 0.3589, 0.4386, 0.37, 0.4578, 0.25, 0.49, 0.3589, 0.4386, 0.4386, 0.3589, 0.4578, 0.37, 0.37, 0.4578, 0.4386, 0.3589, 0.4678, 0.25, 0.49, 0.25, 0.4578, 0.37, 0.4678, 0.25, 0.4386, 0.1411, 0.4578, 0.13, 0.49, 0.25, 0.4386, 0.1411, 0.3589, 0.06142, 0.37, 0.04215, 0.4578, 0.13, 0.3589, 0.06142, 0.25, 0.03225, 0.25, 0.01, 0.37, 0.04215, 0.25, 0.03225, 0.1411, 0.06142, 0.13, 0.04215, 0.25, 0.01, 0.1411, 0.06142, 0.06142, 0.1411, 0.04215, 0.13, 0.13, 0.04215, 0.06142, 0.1411, 0.03225, 0.25, 0.01, 0.25, 0.04215, 0.13, 0.03225, 0.25, 0.06142, 0.3589, 0.04215, 0.37, 0.01, 0.25, 0.06142, 0.3589, 0.1411, 0.4386, 0.13, 0.4578, 0.04215, 0.37, 0.1411, 0.4386, 0.25, 0.4678, 0.25, 0.49, 0.13, 0.4578, 0.3459, 0.416, 0.25, 0.4417, 0.1541, 0.416, 0.08398, 0.3459, 0.0583, 0.25, 0.08398, 0.1541, 0.1541, 0.08398, 0.25, 0.0583, 0.3459, 0.08398, 0.416, 0.1541, 0.4417, 0.25, 0.416, 0.3459, 0.1411, 0.4386, 0.06142, 0.3589, 0.06142, 0.3589, 0.1411, 0.4386, 0.3589, 0.4386, 0.25, 0.4678, 0.25, 0.4678, 0.3589, 0.4386, 0.06142, 0.1411, 0.1411, 0.06142, 0.1411, 0.06142, 0.06142, 0.1411, 0.3589, 0.06142, 0.4386, 0.1411, 0.4386, 0.1411, 0.3589, 0.06142, 0.25, 0.4678, 0.1411, 0.4386, 0.1411, 0.4386, 0.25, 0.4678, 0.4386, 0.3589, 0.3589, 0.4386, 0.3589, 0.4386, 0.4386, 0.3589, 0.03225, 0.25, 0.06142, 0.1411, 0.06142, 0.1411, 0.03225, 0.25, 0.25, 0.03225, 0.3589, 0.06142, 0.3589, 0.06142, 0.25, 0.03225, 0.4678, 0.25, 0.4386, 0.3589, 0.4386, 0.3589, 0.4678, 0.25, 0.06142, 0.3589, 0.03225, 0.25, 0.03225, 0.25, 0.06142, 0.3589, 0.1411, 0.06142, 0.25, 0.03225, 0.25, 0.03225, 0.1411, 0.06142, 0.25, 0.4417, 0.3459, 0.416, 0.3589, 0.4386, 0.25, 0.4678, 0.3459, 0.416, 0.416, 0.3459, 0.4386, 0.3589, 0.3589, 0.4386, 0.416, 0.3459, 0.4417, 0.25, 0.4678, 0.25, 0.4386, 0.3589, 0.4417, 0.25, 0.416, 0.1541, 0.4386, 0.1411, 0.4678, 0.25, 0.416, 0.1541, 0.3459, 0.08398, 0.3589, 0.06142, 0.4386, 0.1411, 0.3459, 0.08398, 0.25, 0.0583, 0.25, 0.03225, 0.3589, 0.06142, 0.25, 0.0583, 0.1541, 0.08398, 0.1411, 0.06142, 0.25, 0.03225, 0.1541, 0.08398, 0.08398, 0.1541, 0.06142, 0.1411, 0.1411, 0.06142, 0.08398, 0.1541, 0.0583, 0.25, 0.03225, 0.25, 0.06142, 0.1411, 0.0583, 0.25, 0.08398, 0.3459, 0.06142, 0.3589, 0.03225, 0.25, 0.08398, 0.3459, 0.1541, 0.416, 0.1411, 0.4386, 0.06142, 0.3589, 0.1541, 0.416, 0.25, 0.4417, 0.25, 0.4678, 0.1411, 0.4386, 0.9167, 0.7662, 0.9167, 0.875, 0.8333, 0.875, 0.8333, 0.7662, 0.1667, 0.5, 0.1667, 0.6088, 0.08333, 0.6088, 0.08333, 0.5, 0.1667, 0.6412, 0.1667, 0.7338, 0.08333, 0.7338, 0.08333, 0.6412, 0.1667, 0.7662, 0.1667, 0.875, 0.08333, 0.875, 0.08333, 0.7662, 0.4167, 0.5, 0.4167, 0.6088, 0.3333, 0.6088, 0.3333, 0.5, 0.4167, 0.6412, 0.4167, 0.7338, 0.3333, 0.7338, 0.3333, 0.6412, 0.4167, 0.7662, 0.4167, 0.875, 0.3333, 0.875, 0.3333, 0.7662, 0.6667, 0.5, 0.6667, 0.6088, 0.5833, 0.6088, 0.5833, 0.5, 0.6667, 0.6412, 0.6667, 0.7338, 0.5833, 0.7338, 0.5833, 0.6412, 0.6667, 0.7662, 0.6667, 0.875, 0.5833, 0.875, 0.5833, 0.7662, 0.9167, 0.5, 0.9167, 0.6088, 0.8333, 0.6088, 0.8333, 0.5, 0.9167, 0.6412, 0.9167, 0.7338, 0.8333, 0.7338, 0.8333, 0.6412, 0.08333, 0.6412, 7.451e-08, 0.6412, 7.451e-08, 0.6088, 0.08333, 0.6088, 0.08333, 0.7662, 7.451e-08, 0.7662, 7.451e-08, 0.7338, 0.08333, 0.7338, 0.1667, 0.6412, 0.08333, 0.6412, 0.08333, 0.6088, 0.1667, 0.6088, 0.1667, 0.7662, 0.08333, 0.7662, 0.08333, 0.7338, 0.1667, 0.7338, 0.25, 0.6412, 0.1667, 0.6412, 0.1667, 0.6088, 0.25, 0.6088, 0.25, 0.7662, 0.1667, 0.7662, 0.1667, 0.7338, 0.25, 0.7338, 0.3333, 0.6412, 0.25, 0.6412, 0.25, 0.6088, 0.3333, 0.6088, 0.3333, 0.7662, 0.25, 0.7662, 0.25, 0.7338, 0.3333, 0.7338, 0.4167, 0.6412, 0.3333, 0.6412, 0.3333, 0.6088, 0.4167, 0.6088, 0.4167, 0.7662, 0.3333, 0.7662, 0.3333, 0.7338, 0.4167, 0.7338, 0.5, 0.6412, 0.4167, 0.6412, 0.4167, 0.6088, 0.5, 0.6088, 0.5, 0.7662, 0.4167, 0.7662, 0.4167, 0.7338, 0.5, 0.7338, 0.5833, 0.6412, 0.5, 0.6412, 0.5, 0.6088, 0.5833, 0.6088, 0.5833, 0.7662, 0.5, 0.7662, 0.5, 0.7338, 0.5833, 0.7338, 0.6667, 0.6412, 0.5833, 0.6412, 0.5833, 0.6088, 0.6667, 0.6088, 0.6667, 0.7662, 0.5833, 0.7662, 0.5833, 0.7338, 0.6667, 0.7338, 0.75, 0.6412, 0.6667, 0.6412, 0.6667, 0.6088, 0.75, 0.6088, 0.75, 0.7662, 0.6667, 0.7662, 0.6667, 0.7338, 0.75, 0.7338, 0.8333, 0.6412, 0.75, 0.6412, 0.75, 0.6088, 0.8333, 0.6088, 0.8333, 0.7662, 0.75, 0.7662, 0.75, 0.7338, 0.8333, 0.7338, 0.9167, 0.6412, 0.8333, 0.6412, 0.8333, 0.6088, 0.9167, 0.6088, 0.9167, 0.7662, 0.8333, 0.7662, 0.8333, 0.7338, 0.9167, 0.7338, 1.0, 0.6412, 0.9167, 0.6412, 0.9167, 0.6088, 1.0, 0.6088, 1.0, 0.7662, 0.9167, 0.7662, 0.9167, 0.7338, 1.0, 0.7338, 0.2451, 0.5, 0.2451, 0.5, 0.2645, 0.4025, 0.2645, 0.4025, 0.5, 1.0, 0.3087, 0.9619, 0.1464, 0.8536, 0.03806, 0.6913, 0.0, 0.5, 0.03806, 0.3087, 0.1464, 0.1464, 0.3087, 0.03806, 0.5, 0.0, 0.6913, 0.03806, 0.8536, 0.1464, 0.9619, 0.3087, 1.0, 0.5, 0.9619, 0.6913, 0.8536, 0.8536, 0.6913, 0.9619, 0.3087, 0.9619, 0.3087, 0.9619, 0.5, 1.0, 0.5, 1.0, 0.1464, 0.8536, 0.1464, 0.8536, 0.3087, 0.9619, 0.3087, 0.9619, 0.03806, 0.6913, 0.03806, 0.6913, 0.1464, 0.8536, 0.1464, 0.8536, 0.0, 0.5, 0.0, 0.5, 0.03806, 0.6913, 0.03806, 0.6913, 0.03806, 0.3087, 0.03806, 0.3087, 0.0, 0.5, 0.0, 0.5, 0.1464, 0.1464, 0.1464, 0.1464, 0.03806, 0.3087, 0.03806, 0.3087, 0.3087, 0.03806, 0.3087, 0.03806, 0.1464, 0.1464, 0.1464, 0.1464, 0.5, 0.0, 0.5, 0.0, 0.3087, 0.03806, 0.3087, 0.03806, 0.6913, 0.03806, 0.6913, 0.03806, 0.5, 0.0, 0.5, 0.0, 0.8536, 0.1464, 0.8536, 0.1464, 0.6913, 0.03806, 0.6913, 0.03806, 0.9619, 0.3087, 0.9619, 0.3087, 0.8536, 0.1464, 0.8536, 0.1464, 1.0, 0.5, 1.0, 0.5, 0.9619, 0.3087, 0.9619, 0.3087, 0.9619, 0.6913, 0.9619, 0.6913, 1.0, 0.5, 1.0, 0.5, 0.8536, 0.8536, 0.8536, 0.8536, 0.9619, 0.6913, 0.9619, 0.6913, 0.6913, 0.9619, 0.6913, 0.9619, 0.8536, 0.8536, 0.8536, 0.8536, 0.5, 1.0, 0.5, 1.0, 0.6913, 0.9619, 0.6913, 0.9619, 0.4025, 0.7355, 0.3087, 0.9619, 0.5, 1.0, 0.5, 0.7549, 0.3198, 0.6802, 0.1464, 0.8536, 0.3087, 0.9619, 0.4025, 0.7355, 0.2645, 0.5975, 0.03806, 0.6913, 0.1464, 0.8536, 0.3198, 0.6802, 0.2451, 0.5, 0.0, 0.5, 0.03806, 0.6913, 0.2645, 0.5975, 0.2645, 0.4025, 0.03806, 0.3087, 0.0, 0.5, 0.2451, 0.5, 0.3198, 0.3198, 0.1464, 0.1464, 0.03806, 0.3087, 0.2645, 0.4025, 0.4025, 0.2645, 0.3087, 0.03806, 0.1464, 0.1464, 0.3198, 0.3198, 0.5, 0.2451, 0.5, 0.0, 0.3087, 0.03806, 0.4025, 0.2645, 0.5975, 0.2645, 0.6913, 0.03806, 0.5, 0.0, 0.5, 0.2451, 0.6802, 0.3198, 0.8536, 0.1464, 0.6913, 0.03806, 0.5975, 0.2645, 0.7355, 0.4025, 0.9619, 0.3087, 0.8536, 0.1464, 0.6802, 0.3198, 0.7549, 0.5, 1.0, 0.5, 0.9619, 0.3087, 0.7355, 0.4025, 0.7355, 0.5975, 0.9619, 0.6913, 1.0, 0.5, 0.7549, 0.5, 0.6802, 0.6802, 0.8536, 0.8536, 0.9619, 0.6913, 0.7355, 0.5975, 0.5975, 0.7355, 0.6913, 0.9619, 0.8536, 0.8536, 0.6802, 0.6802, 0.5, 0.7549, 0.5, 1.0, 0.6913, 0.9619, 0.5975, 0.7355, 0.5, 0.7549, 0.5975, 0.7355, 0.6802, 0.6802, 0.7355, 0.5975, 0.7549, 0.5, 0.7355, 0.4025, 0.6802, 0.3198, 0.5975, 0.2645, 0.5, 0.2451, 0.4025, 0.2645, 0.3198, 0.3198, 0.2645, 0.4025, 0.2451, 0.5, 0.2645, 0.5975, 0.3198, 0.6802, 0.4025, 0.7355, 0.7549, 0.5, 0.7549, 0.5, 0.7355, 0.5975, 0.7355, 0.5975, 0.2645, 0.4025, 0.2645, 0.4025, 0.3198, 0.3198, 0.3198, 0.3198, 0.7355, 0.5975, 0.7355, 0.5975, 0.6802, 0.6802, 0.6802, 0.6802, 0.3198, 0.3198, 0.3198, 0.3198, 0.4025, 0.2645, 0.4025, 0.2645, 0.6802, 0.6802, 0.6802, 0.6802, 0.5975, 0.7355, 0.5975, 0.7355, 0.4025, 0.2645, 0.4025, 0.2645, 0.5, 0.2451, 0.5, 0.2451, 0.5, 0.7549, 0.5, 0.7549, 0.4025, 0.7355, 0.4025, 0.7355, 0.5975, 0.7355, 0.5975, 0.7355, 0.5, 0.7549, 0.5, 0.7549, 0.5, 0.2451, 0.5, 0.2451, 0.5975, 0.2645, 0.5975, 0.2645, 0.4025, 0.7355, 0.4025, 0.7355, 0.3198, 0.6802, 0.3198, 0.6802, 0.5975, 0.2645, 0.5975, 0.2645, 0.6802, 0.3198, 0.6802, 0.3198, 0.3198, 0.6802, 0.3198, 0.6802, 0.2645, 0.5975, 0.2645, 0.5975, 0.6802, 0.3198, 0.6802, 0.3198, 0.7355, 0.4025, 0.7355, 0.4025, 0.2645, 0.5975, 0.2645, 0.5975, 0.2451, 0.5, 0.2451, 0.5, 0.7355, 0.4025, 0.7355, 0.4025, 0.7549, 0.5, 0.7549, 0.5, 0.6667, 0.5, 0.6667, 0.5, 0.5833, 0.5, 0.5833, 0.5, 0.4167, 0.5, 0.4167, 0.5, 0.3333, 0.5, 0.3333, 0.5, 1.0, 0.875, 0.9167, 0.875, 0.9167, 1.0, 1.0, 1.0, 0.25, 0.5, 0.25, 0.5, 0.1667, 0.5, 0.1667, 0.5, 0.9167, 0.875, 0.8333, 0.875, 0.8333, 1.0, 0.9167, 1.0, 0.1667, 0.5, 0.1667, 0.5, 0.08333, 0.5, 0.08333, 0.5, 0.8333, 0.5, 0.8333, 0.5, 0.75, 0.5, 0.75, 0.5, 0.8333, 0.875, 0.75, 0.875, 0.75, 1.0, 0.8333, 1.0, 0.6667, 0.5, 0.6667, 0.5, 0.5833, 0.5, 0.5833, 0.5, 0.75, 0.875, 0.6667, 0.875, 0.6667, 1.0, 0.75, 1.0, 0.08333, 0.5, 0.08333, 0.5, 7.451e-08, 0.5, 7.451e-08, 0.5, 0.6667, 0.875, 0.5833, 0.875, 0.5833, 1.0, 0.6667, 1.0, 0.4167, 0.5, 0.4167, 0.5, 0.3333, 0.5, 0.3333, 0.5, 0.5, 0.5, 0.5, 0.5, 0.4167, 0.5, 0.4167, 0.5, 0.5833, 0.875, 0.5, 0.875, 0.5, 1.0, 0.5833, 1.0, 0.3333, 0.5, 0.3333, 0.5, 0.25, 0.5, 0.25, 0.5, 0.5, 0.875, 0.4167, 0.875, 0.4167, 1.0, 0.5, 1.0, 0.1667, 0.5, 0.1667, 0.5, 0.08333, 0.5, 0.08333, 0.5, 0.4167, 0.875, 0.3333, 0.875, 0.3333, 1.0, 0.4167, 1.0, 0.9167, 0.5, 0.9167, 0.5, 0.8333, 0.5, 0.8333, 0.5, 0.3333, 0.875, 0.25, 0.875, 0.25, 1.0, 0.3333, 1.0, 0.9167, 0.5, 0.9167, 0.5, 0.8333, 0.5, 0.8333, 0.5, 0.75, 0.5, 0.75, 0.5, 0.6667, 0.5, 0.6667, 0.5, 0.25, 0.875, 0.1667, 0.875, 0.1667, 1.0, 0.25, 1.0, 0.4386, 0.1411, 0.4386, 0.1411, 0.4678, 0.25, 0.4678, 0.25, 0.9167, 0.5, 0.9167, 0.5, 0.8333, 0.5, 0.8333, 0.5, 0.1667, 0.875, 0.08333, 0.875, 0.08333, 1.0, 0.1667, 1.0, 0.5833, 0.5, 0.5833, 0.5, 0.5, 0.5, 0.5, 0.5, 0.08333, 0.875, 7.451e-08, 0.875, 7.451e-08, 1.0, 0.08333, 1.0, 1.0, 0.5, 1.0, 0.5, 0.9167, 0.5, 0.9167, 0.5, 0.75, 0.49, 0.63, 0.4578, 0.5422, 0.37, 0.51, 0.25, 0.5422, 0.13, 0.63, 0.04215, 0.75, 0.01, 0.87, 0.04215, 0.9578, 0.13, 0.99, 0.25, 0.9578, 0.37, 0.87, 0.4578, 0.6667, 0.5, 0.6667, 0.5, 0.5833, 0.5, 0.5833, 0.5, 0.4167, 0.5, 0.4167, 0.5, 0.3333, 0.5, 0.3333, 0.5, 0.1667, 0.5, 0.1667, 0.5, 0.08333, 0.5, 0.08333, 0.5, 0.25, 0.4678, 0.25, 0.49, 0.37, 0.4578, 0.3589, 0.4386, 0.3589, 0.4386, 0.37, 0.4578, 0.4578, 0.37, 0.4386, 0.3589, 0.4386, 0.3589, 0.4578, 0.37, 0.49, 0.25, 0.4678, 0.25, 0.4678, 0.25, 0.49, 0.25, 0.4578, 0.13, 0.4386, 0.1411, 0.4386, 0.1411, 0.4578, 0.13, 0.37, 0.04215, 0.3589, 0.06142, 0.3589, 0.06142, 0.37, 0.04215, 0.25, 0.01, 0.25, 0.03225, 0.25, 0.03225, 0.25, 0.01, 0.13, 0.04215, 0.1411, 0.06142, 0.1411, 0.06142, 0.13, 0.04215, 0.04215, 0.13, 0.06142, 0.1411, 0.06142, 0.1411, 0.04215, 0.13, 0.01, 0.25, 0.03225, 0.25, 0.03225, 0.25, 0.01, 0.25, 0.04215, 0.37, 0.06142, 0.3589, 0.06142, 0.3589, 0.04215, 0.37, 0.13, 0.4578, 0.1411, 0.4386, 0.1411, 0.4386, 0.13, 0.4578, 0.25, 0.49, 0.25, 0.4678, 0.3459, 0.416, 0.416, 0.3459, 0.4417, 0.25, 0.416, 0.1541, 0.3459, 0.08398, 0.25, 0.0583, 0.1541, 0.08398, 0.08398, 0.1541, 0.0583, 0.25, 0.08398, 0.3459, 0.1541, 0.416, 0.25, 0.4417, 0.1411, 0.4386, 0.1411, 0.4386, 0.06142, 0.3589, 0.06142, 0.3589, 0.3589, 0.4386, 0.3589, 0.4386, 0.25, 0.4678, 0.25, 0.4678, 0.06142, 0.1411, 0.06142, 0.1411, 0.1411, 0.06142, 0.1411, 0.06142, 0.3589, 0.06142, 0.3589, 0.06142, 0.4386, 0.1411, 0.4386, 0.1411, 0.25, 0.4678, 0.25, 0.4678, 0.1411, 0.4386, 0.1411, 0.4386, 0.4386, 0.3589, 0.4386, 0.3589, 0.3589, 0.4386, 0.3589, 0.4386, 0.03225, 0.25, 0.03225, 0.25, 0.06142, 0.1411, 0.06142, 0.1411, 0.25, 0.03225, 0.25, 0.03225, 0.3589, 0.06142, 0.3589, 0.06142, 0.4678, 0.25, 0.4678, 0.25, 0.4386, 0.3589, 0.4386, 0.3589, 0.06142, 0.3589, 0.06142, 0.3589, 0.03225, 0.25, 0.03225, 0.25, 0.1411, 0.06142, 0.1411, 0.06142, 0.25, 0.03225, 0.25, 0.03225, 0.25, 0.4417, 0.25, 0.4678, 0.3589, 0.4386, 0.3459, 0.416, 0.3459, 0.416, 0.3589, 0.4386, 0.4386, 0.3589, 0.416, 0.3459, 0.416, 0.3459, 0.4386, 0.3589, 0.4678, 0.25, 0.4417, 0.25, 0.4417, 0.25, 0.4678, 0.25, 0.4386, 0.1411, 0.416, 0.1541, 0.416, 0.1541, 0.4386, 0.1411, 0.3589, 0.06142, 0.3459, 0.08398, 0.3459, 0.08398, 0.3589, 0.06142, 0.25, 0.03225, 0.25, 0.0583, 0.25, 0.0583, 0.25, 0.03225, 0.1411, 0.06142, 0.1541, 0.08398, 0.1541, 0.08398, 0.1411, 0.06142, 0.06142, 0.1411, 0.08398, 0.1541, 0.08398, 0.1541, 0.06142, 0.1411, 0.03225, 0.25, 0.0583, 0.25, 0.0583, 0.25, 0.03225, 0.25, 0.06142, 0.3589, 0.08398, 0.3459, 0.08398, 0.3459, 0.06142, 0.3589, 0.1411, 0.4386, 0.1541, 0.416, 0.1541, 0.416, 0.1411, 0.4386, 0.25, 0.4678, 0.25, 0.4417, 0.9167, 0.7662, 0.8333, 0.7662, 0.8333, 0.875, 0.9167, 0.875, 0.1667, 0.5, 0.08333, 0.5, 0.08333, 0.6088, 0.1667, 0.6088, 0.1667, 0.6412, 0.08333, 0.6412, 0.08333, 0.7338, 0.1667, 0.7338, 0.1667, 0.7662, 0.08333, 0.7662, 0.08333, 0.875, 0.1667, 0.875, 0.4167, 0.5, 0.3333, 0.5, 0.3333, 0.6088, 0.4167, 0.6088, 0.4167, 0.6412, 0.3333, 0.6412, 0.3333, 0.7338, 0.4167, 0.7338, 0.4167, 0.7662, 0.3333, 0.7662, 0.3333, 0.875, 0.4167, 0.875, 0.6667, 0.5, 0.5833, 0.5, 0.5833, 0.6088, 0.6667, 0.6088, 0.6667, 0.6412, 0.5833, 0.6412, 0.5833, 0.7338, 0.6667, 0.7338, 0.6667, 0.7662, 0.5833, 0.7662, 0.5833, 0.875, 0.6667, 0.875, 0.9167, 0.5, 0.8333, 0.5, 0.8333, 0.6088, 0.9167, 0.6088, 0.9167, 0.6412, 0.8333, 0.6412, 0.8333, 0.7338, 0.9167, 0.7338, 0.08333, 0.6412, 0.08333, 0.6088, 7.451e-08, 0.6088, 7.451e-08, 0.6412, 0.08333, 0.7662, 0.08333, 0.7338, 7.451e-08, 0.7338, 7.451e-08, 0.7662, 0.1667, 0.6412, 0.1667, 0.6088, 0.08333, 0.6088, 0.08333, 0.6412, 0.1667, 0.7662, 0.1667, 0.7338, 0.08333, 0.7338, 0.08333, 0.7662, 0.25, 0.6412, 0.25, 0.6088, 0.1667, 0.6088, 0.1667, 0.6412, 0.25, 0.7662, 0.25, 0.7338, 0.1667, 0.7338, 0.1667, 0.7662, 0.3333, 0.6412, 0.3333, 0.6088, 0.25, 0.6088, 0.25, 0.6412, 0.3333, 0.7662, 0.3333, 0.7338, 0.25, 0.7338, 0.25, 0.7662, 0.4167, 0.6412, 0.4167, 0.6088, 0.3333, 0.6088, 0.3333, 0.6412, 0.4167, 0.7662, 0.4167, 0.7338, 0.3333, 0.7338, 0.3333, 0.7662, 0.5, 0.6412, 0.5, 0.6088, 0.4167, 0.6088, 0.4167, 0.6412, 0.5, 0.7662, 0.5, 0.7338, 0.4167, 0.7338, 0.4167, 0.7662, 0.5833, 0.6412, 0.5833, 0.6088, 0.5, 0.6088, 0.5, 0.6412, 0.5833, 0.7662, 0.5833, 0.7338, 0.5, 0.7338, 0.5, 0.7662, 0.6667, 0.6412, 0.6667, 0.6088, 0.5833, 0.6088, 0.5833, 0.6412, 0.6667, 0.7662, 0.6667, 0.7338, 0.5833, 0.7338, 0.5833, 0.7662, 0.75, 0.6412, 0.75, 0.6088, 0.6667, 0.6088, 0.6667, 0.6412, 0.75, 0.7662, 0.75, 0.7338, 0.6667, 0.7338, 0.6667, 0.7662, 0.8333, 0.6412, 0.8333, 0.6088, 0.75, 0.6088, 0.75, 0.6412, 0.8333, 0.7662, 0.8333, 0.7338, 0.75, 0.7338, 0.75, 0.7662, 0.9167, 0.6412, 0.9167, 0.6088, 0.8333, 0.6088, 0.8333, 0.6412, 0.9167, 0.7662, 0.9167, 0.7338, 0.8333, 0.7338, 0.8333, 0.7662, 1.0, 0.6412, 1.0, 0.6088, 0.9167, 0.6088, 0.9167, 0.6412, 1.0, 0.7662, 1.0, 0.7338, 0.9167, 0.7338, 0.9167, 0.7662, 0.9167, 0.5, 1.0, 0.5, 1.0, 0.5, 0.9167, 0.5, 0.08333, 0.5, 7.451e-08, 0.5, 7.451e-08, 0.5, 0.08333, 0.5, 0.25, 0.5, 0.1667, 0.5, 0.1667, 0.5, 0.25, 0.5, 0.75, 0.5, 0.8333, 0.5, 0.8333, 0.5, 0.75, 0.5, 0.3333, 0.5, 0.25, 0.5, 0.25, 0.5, 0.3333, 0.5, 0.6667, 0.5, 0.75, 0.5, 0.75, 0.5, 0.6667, 0.5, 0.5, 0.5, 0.4167, 0.5, 0.4167, 0.5, 0.5, 0.5, 0.5, 0.5, 0.5833, 0.5, 0.5833, 0.5, 0.5, 0.5, 0.5833, 0.5, 0.5, 0.5, 0.5, 0.5, 0.5833, 0.5, 0.4167, 0.5, 0.5, 0.5, 0.5, 0.5, 0.4167, 0.5, 0.75, 0.5, 0.6667, 0.5, 0.6667, 0.5, 0.75, 0.5, 0.25, 0.5, 0.3333, 0.5, 0.3333, 0.5, 0.25, 0.5, 0.8333, 0.5, 0.75, 0.5, 0.75, 0.5, 0.8333, 0.5, 0.1667, 0.5, 0.25, 0.5, 0.25, 0.5, 0.1667, 0.5, 1.0, 0.5, 0.9167, 0.5, 0.9167, 0.5, 1.0, 0.5, 7.451e-08, 0.5, 0.08333, 0.5, 0.08333, 0.5, 7.451e-08, 0.5, 0.8333, 0.5, 0.8333, 0.5, 0.8333, 0.5, 0.8333, 0.5, 0.9167, 0.5, 0.9167, 0.5, 0.9167, 0.5, 0.9167, 0.5, 0.6667, 0.5, 0.6667, 0.5, 0.6667, 0.5, 0.6667, 0.5, 0.5833, 0.5, 0.5833, 0.5, 0.5833, 0.5, 0.5833, 0.5, 0.08333, 0.5, 0.08333, 0.5, 0.08333, 0.5, 0.08333, 0.5, 0.3333, 0.5, 0.3333, 0.5, 0.3333, 0.5, 0.3333, 0.5, 0.4167, 0.5, 0.4167, 0.5, 0.4167, 0.5, 0.4167, 0.5, 0.1667, 0.5, 0.1667, 0.5, 0.1667, 0.5, 0.1667, 0.5, 0.75, 0.49, 0.63, 0.4578, 0.63, 0.4578, 0.75, 0.49, 0.5422, 0.37, 0.51, 0.25, 0.51, 0.25, 0.5422, 0.37, 0.51, 0.25, 0.5422, 0.13, 0.5422, 0.13, 0.51, 0.25, 0.63, 0.04215, 0.75, 0.01, 0.75, 0.01, 0.63, 0.04215, 0.75, 0.01, 0.87, 0.04215, 0.87, 0.04215, 0.75, 0.01, 0.9578, 0.13, 0.99, 0.25, 0.99, 0.25, 0.9578, 0.13, 0.99, 0.25, 0.9578, 0.37, 0.9578, 0.37, 0.99, 0.25, 0.87, 0.4578, 0.75, 0.49, 0.75, 0.49, 0.87, 0.4578, 0.8333, 0.5, 0.8333, 0.5, 0.8333, 0.5, 0.8333, 0.5, 0.9167, 0.5, 0.9167, 0.5, 0.9167, 0.5, 0.9167, 0.5, 0.08333, 0.5, 0.08333, 0.5, 0.08333, 0.5, 0.08333, 0.5, 0.5833, 0.5, 0.5833, 0.5, 0.5833, 0.5, 0.5833, 0.5, 0.6667, 0.5, 0.6667, 0.5, 0.6667, 0.5, 0.6667, 0.5, 0.3333, 0.5, 0.3333, 0.5, 0.3333, 0.5, 0.3333, 0.5, 0.4167, 0.5, 0.4167, 0.5, 0.4167, 0.5, 0.4167, 0.5, 0.1667, 0.5, 0.1667, 0.5, 0.1667, 0.5, 0.1667, 0.5, 0.08333, 0.875, 7.451e-08, 0.875, 7.451e-08, 0.875, 0.08333, 0.875, 0.25, 0.875, 0.1667, 0.875, 0.1667, 0.875, 0.25, 0.875, 0.3333, 0.875, 0.25, 0.875, 0.25, 0.875, 0.3333, 0.875, 0.5, 0.875, 0.4167, 0.875, 0.4167, 0.875, 0.5, 0.875, 0.5833, 0.875, 0.5, 0.875, 0.5, 0.875, 0.5833, 0.875, 0.75, 0.875, 0.6667, 0.875, 0.6667, 0.875, 0.75, 0.875, 0.8333, 0.875, 0.75, 0.875, 0.75, 0.875, 0.8333, 0.875, 1.0, 0.875, 0.9167, 0.875, 0.9167, 0.875, 1.0, 0.875, 7.451e-08, 0.6412, 0.08333, 0.6412, 0.08333, 0.6412, 7.451e-08, 0.6412, 0.08333, 0.6088, 7.451e-08, 0.6088, 7.451e-08, 0.6088, 0.08333, 0.6088, 7.451e-08, 0.7662, 0.08333, 0.7662, 0.08333, 0.7662, 7.451e-08, 0.7662, 0.08333, 0.7338, 7.451e-08, 0.7338, 7.451e-08, 0.7338, 0.08333, 0.7338, 0.1667, 0.6412, 0.25, 0.6412, 0.25, 0.6412, 0.1667, 0.6412, 0.25, 0.6088, 0.1667, 0.6088, 0.1667, 0.6088, 0.25, 0.6088, 0.1667, 0.7662, 0.25, 0.7662, 0.25, 0.7662, 0.1667, 0.7662, 0.25, 0.7338, 0.1667, 0.7338, 0.1667, 0.7338, 0.25, 0.7338, 0.25, 0.6412, 0.3333, 0.6412, 0.3333, 0.6412, 0.25, 0.6412, 0.3333, 0.6088, 0.25, 0.6088, 0.25, 0.6088, 0.3333, 0.6088, 0.25, 0.7662, 0.3333, 0.7662, 0.3333, 0.7662, 0.25, 0.7662, 0.3333, 0.7338, 0.25, 0.7338, 0.25, 0.7338, 0.3333, 0.7338, 0.4167, 0.6412, 0.5, 0.6412, 0.5, 0.6412, 0.4167, 0.6412, 0.5, 0.6088, 0.4167, 0.6088, 0.4167, 0.6088, 0.5, 0.6088, 0.4167, 0.7662, 0.5, 0.7662, 0.5, 0.7662, 0.4167, 0.7662, 0.5, 0.7338, 0.4167, 0.7338, 0.4167, 0.7338, 0.5, 0.7338, 0.5, 0.6412, 0.5833, 0.6412, 0.5833, 0.6412, 0.5, 0.6412, 0.5833, 0.6088, 0.5, 0.6088, 0.5, 0.6088, 0.5833, 0.6088, 0.5, 0.7662, 0.5833, 0.7662, 0.5833, 0.7662, 0.5, 0.7662, 0.5833, 0.7338, 0.5, 0.7338, 0.5, 0.7338, 0.5833, 0.7338, 0.6667, 0.6412, 0.75, 0.6412, 0.75, 0.6412, 0.6667, 0.6412, 0.75, 0.6088, 0.6667, 0.6088, 0.6667, 0.6088, 0.75, 0.6088, 0.6667, 0.7662, 0.75, 0.7662, 0.75, 0.7662, 0.6667, 0.7662, 0.75, 0.7338, 0.6667, 0.7338, 0.6667, 0.7338, 0.75, 0.7338, 0.75, 0.6412, 0.8333, 0.6412, 0.8333, 0.6412, 0.75, 0.6412, 0.8333, 0.6088, 0.75, 0.6088, 0.75, 0.6088, 0.8333, 0.6088, 0.75, 0.7662, 0.8333, 0.7662, 0.8333, 0.7662, 0.75, 0.7662, 0.8333, 0.7338, 0.75, 0.7338, 0.75, 0.7338, 0.8333, 0.7338, 0.9167, 0.6412, 1.0, 0.6412, 1.0, 0.6412, 0.9167, 0.6412, 1.0, 0.6088, 0.9167, 0.6088, 0.9167, 0.6088, 1.0, 0.6088, 0.9167, 0.7662, 1.0, 0.7662, 1.0, 0.7662, 0.9167, 0.7662, 1.0, 0.7338, 0.9167, 0.7338, 0.9167, 0.7338, 1.0, 0.7338, 0.9167, 0.6088, 0.9167, 0.5, 0.9167, 0.5, 0.9167, 0.6088, 0.08333, 0.5, 0.08333, 0.6088, 0.08333, 0.6088, 0.08333, 0.5, 0.9167, 0.7338, 0.9167, 0.6412, 0.9167, 0.6412, 0.9167, 0.7338, 0.08333, 0.6412, 0.08333, 0.7338, 0.08333, 0.7338, 0.08333, 0.6412, 0.9167, 0.875, 0.9167, 0.7662, 0.9167, 0.7662, 0.9167, 0.875, 0.08333, 0.7662, 0.08333, 0.875, 0.08333, 0.875, 0.08333, 0.7662, 0.8333, 0.7662, 0.8333, 0.875, 0.8333, 0.875, 0.8333, 0.7662, 0.8333, 0.6412, 0.8333, 0.7338, 0.8333, 0.7338, 0.8333, 0.6412, 0.8333, 0.5, 0.8333, 0.6088, 0.8333, 0.6088, 0.8333, 0.5, 0.6667, 0.875, 0.6667, 0.7662, 0.6667, 0.7662, 0.6667, 0.875, 0.6667, 0.7338, 0.6667, 0.6412, 0.6667, 0.6412, 0.6667, 0.7338, 0.6667, 0.6088, 0.6667, 0.5, 0.6667, 0.5, 0.6667, 0.6088, 0.5833, 0.7662, 0.5833, 0.875, 0.5833, 0.875, 0.5833, 0.7662, 0.5833, 0.6412, 0.5833, 0.7338, 0.5833, 0.7338, 0.5833, 0.6412, 0.5833, 0.5, 0.5833, 0.6088, 0.5833, 0.6088, 0.5833, 0.5, 0.4167, 0.875, 0.4167, 0.7662, 0.4167, 0.7662, 0.4167, 0.875, 0.4167, 0.7338, 0.4167, 0.6412, 0.4167, 0.6412, 0.4167, 0.7338, 0.4167, 0.6088, 0.4167, 0.5, 0.4167, 0.5, 0.4167, 0.6088, 0.3333, 0.7662, 0.3333, 0.875, 0.3333, 0.875, 0.3333, 0.7662, 0.3333, 0.6412, 0.3333, 0.7338, 0.3333, 0.7338, 0.3333, 0.6412, 0.3333, 0.5, 0.3333, 0.6088, 0.3333, 0.6088, 0.3333, 0.5, 0.1667, 0.875, 0.1667, 0.7662, 0.1667, 0.7662, 0.1667, 0.875, 0.1667, 0.7338, 0.1667, 0.6412, 0.1667, 0.6412, 0.1667, 0.7338, 0.1667, 0.6088, 0.1667, 0.5, 0.1667, 0.5, 0.1667, 0.6088])
me_circle_001.materials.append(mat_material_001)
me_circle_001.use_remesh_fix_poles = True
me_circle_001.use_remesh_preserve_attributes = False
me_circle_001.use_mirror_vertex_groups = False
me_circle_001.update()

# ---- objects
ob_circle = bpy.data.objects.new('Circle', me_circle_001)

# ---- transforms, parenting, visibility, modifiers, constraints
ob_circle.location = (0.0, 0.0, 0.0)
ob_circle.rotation_euler = (-1.571, -0.0, 0.0)
ob_circle.lineart.crease_threshold = 0.0

# ---- collection membership
col_collection.objects.link(ob_circle)

# ---- scene / render settings (as saved in the file)
scene.frame_start = 1; scene.frame_end = 250; scene.frame_set(1)
scene.render.engine = 'BLENDER_EEVEE_NEXT'
scene.cycles.use_denoising = False
scene.cycles.samples = 128
scene.cycles.sampling_pattern = 'TABULATED_SOBOL'
scene.cycles.use_adaptive_sampling = False
scene.cycles.use_light_tree = False
scene.view_settings.view_transform = 'Filmic'
bpy.context.view_layer.update()

# ---- added for rendering (the .blend has no active camera and no usable light): camera, sun
cam_auto = bpy.data.cameras.new('AutoCamera')
cam_auto.lens = 50.0
cam_auto.sensor_width = 36.0
cam_auto.clip_end = 1000.0
ob_auto_camera = bpy.data.objects.new('AutoCamera', cam_auto)
scene.collection.objects.link(ob_auto_camera)
ob_auto_camera.location = (0.33648, -0.336742, 0.162243)
ob_auto_camera.rotation_euler = (1.09748, -7.21219e-08, 0.694738)
scene.camera = ob_auto_camera
light_auto_sun = bpy.data.lights.new('AutoSun', 'SUN')
light_auto_sun.energy = 3.0
light_auto_sun.angle = 0.0523599
ob_auto_sun = bpy.data.objects.new('AutoSun', light_auto_sun)
scene.collection.objects.link(ob_auto_sun)
ob_auto_sun.rotation_euler = (0.872665, 0.174533, 0.523599)
bpy.context.view_layer.update()
